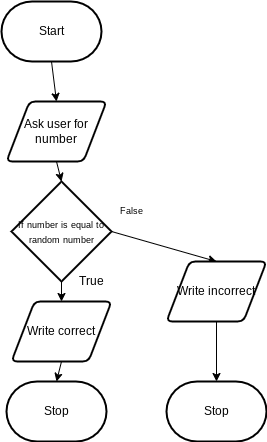

The diagram above was exported from draw.io. Its source (the exported page's mxGraphModel, read from the mxfile embedded in the PNG):
<mxGraphModel dx="520" dy="477" grid="1" gridSize="10" guides="1" tooltips="1" connect="1" arrows="1" fold="1" page="1" pageScale="1" pageWidth="850" pageHeight="1100" math="0" shadow="0">
  <root>
    <mxCell id="0" />
    <mxCell id="1" parent="0" />
    <mxCell id="7" style="edgeStyle=none;html=1;exitX=0.5;exitY=1;exitDx=0;exitDy=0;exitPerimeter=0;entryX=0.5;entryY=0;entryDx=0;entryDy=0;" parent="1" source="2" target="15" edge="1">
      <mxGeometry relative="1" as="geometry">
        <mxPoint x="210" y="130" as="targetPoint" />
      </mxGeometry>
    </mxCell>
    <mxCell id="2" value="Start" style="strokeWidth=2;html=1;shape=mxgraph.flowchart.terminator;whiteSpace=wrap;" parent="1" vertex="1">
      <mxGeometry x="160" y="40" width="100" height="60" as="geometry" />
    </mxCell>
    <mxCell id="10" style="edgeStyle=none;html=1;exitX=0.5;exitY=1;exitDx=0;exitDy=0;entryX=0.5;entryY=0;entryDx=0;entryDy=0;entryPerimeter=0;" parent="1" source="5" target="6" edge="1">
      <mxGeometry relative="1" as="geometry" />
    </mxCell>
    <mxCell id="5" value="Write correct" style="shape=parallelogram;html=1;strokeWidth=2;perimeter=parallelogramPerimeter;whiteSpace=wrap;rounded=1;arcSize=12;size=0.23;" parent="1" vertex="1">
      <mxGeometry x="170" y="340" width="100" height="60" as="geometry" />
    </mxCell>
    <mxCell id="6" value="Stop" style="strokeWidth=2;html=1;shape=mxgraph.flowchart.terminator;whiteSpace=wrap;" parent="1" vertex="1">
      <mxGeometry x="165" y="420" width="100" height="60" as="geometry" />
    </mxCell>
    <mxCell id="12" style="edgeStyle=none;html=1;exitX=0.5;exitY=1;exitDx=0;exitDy=0;exitPerimeter=0;entryX=0.5;entryY=0;entryDx=0;entryDy=0;" parent="1" source="11" target="5" edge="1">
      <mxGeometry relative="1" as="geometry" />
    </mxCell>
    <mxCell id="24" style="edgeStyle=none;html=1;exitX=1;exitY=0.5;exitDx=0;exitDy=0;exitPerimeter=0;entryX=0.5;entryY=0;entryDx=0;entryDy=0;fontSize=12;" parent="1" source="11" target="21" edge="1">
      <mxGeometry relative="1" as="geometry" />
    </mxCell>
    <mxCell id="11" value="&lt;font style=&quot;font-size: 9px&quot;&gt;If number is equal to random number&lt;/font&gt;" style="strokeWidth=2;html=1;shape=mxgraph.flowchart.decision;whiteSpace=wrap;" parent="1" vertex="1">
      <mxGeometry x="170" y="220" width="100" height="100" as="geometry" />
    </mxCell>
    <mxCell id="13" value="True" style="text;html=1;align=center;verticalAlign=middle;resizable=0;points=[];autosize=1;strokeColor=none;fillColor=none;" parent="1" vertex="1">
      <mxGeometry x="230" y="310" width="40" height="20" as="geometry" />
    </mxCell>
    <mxCell id="16" style="edgeStyle=none;html=1;exitX=0.5;exitY=1;exitDx=0;exitDy=0;entryX=0.5;entryY=0;entryDx=0;entryDy=0;entryPerimeter=0;fontSize=10;" parent="1" source="15" target="11" edge="1">
      <mxGeometry relative="1" as="geometry" />
    </mxCell>
    <mxCell id="15" value="Ask user for number" style="shape=parallelogram;html=1;strokeWidth=2;perimeter=parallelogramPerimeter;whiteSpace=wrap;rounded=1;arcSize=12;size=0.23;" parent="1" vertex="1">
      <mxGeometry x="165" y="140" width="100" height="60" as="geometry" />
    </mxCell>
    <mxCell id="18" value="False" style="text;html=1;align=center;verticalAlign=middle;resizable=0;points=[];autosize=1;strokeColor=none;fillColor=none;fontSize=9;" parent="1" vertex="1">
      <mxGeometry x="270" y="240" width="40" height="20" as="geometry" />
    </mxCell>
    <mxCell id="25" style="edgeStyle=none;html=1;exitX=0.5;exitY=1;exitDx=0;exitDy=0;fontSize=12;entryX=0.5;entryY=0;entryDx=0;entryDy=0;entryPerimeter=0;" parent="1" source="21" target="26" edge="1">
      <mxGeometry relative="1" as="geometry">
        <mxPoint x="405" y="400" as="targetPoint" />
      </mxGeometry>
    </mxCell>
    <mxCell id="21" value="Write incorrect" style="shape=parallelogram;html=1;strokeWidth=2;perimeter=parallelogramPerimeter;whiteSpace=wrap;rounded=1;arcSize=12;size=0.23;fontSize=12;" parent="1" vertex="1">
      <mxGeometry x="325" y="300" width="100" height="60" as="geometry" />
    </mxCell>
    <mxCell id="26" value="Stop" style="strokeWidth=2;html=1;shape=mxgraph.flowchart.terminator;whiteSpace=wrap;fontSize=12;" parent="1" vertex="1">
      <mxGeometry x="325" y="420" width="100" height="60" as="geometry" />
    </mxCell>
  </root>
</mxGraphModel>